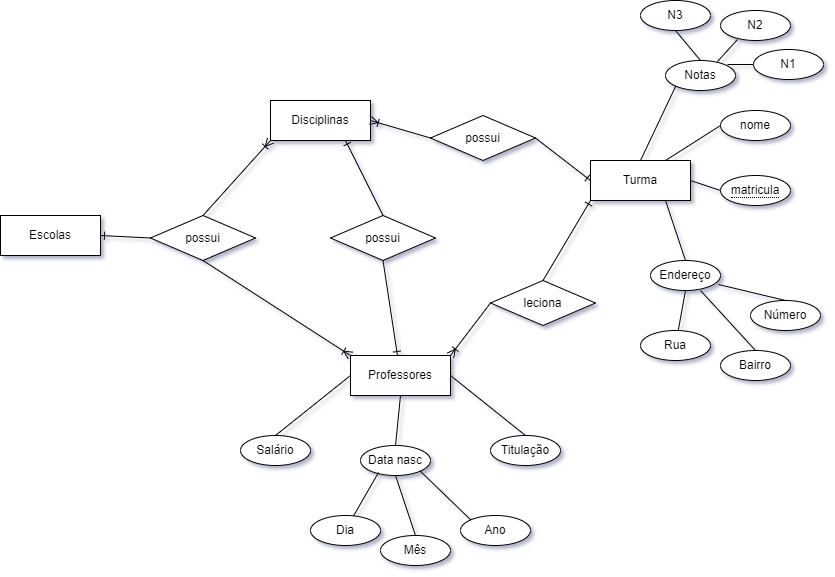

The diagram above was exported from draw.io. Its source (the exported page's mxGraphModel, read from the mxfile embedded in the PNG):
<mxGraphModel dx="1381" dy="764" grid="1" gridSize="10" guides="1" tooltips="1" connect="1" arrows="1" fold="1" page="1" pageScale="1" pageWidth="850" pageHeight="1100" math="0" shadow="0" extFonts="Permanent Marker^https://fonts.googleapis.com/css?family=Permanent+Marker">
  <root>
    <mxCell id="0" />
    <mxCell id="1" parent="0" />
    <mxCell id="V23KG6YPVm5Pd8DgJK21-1" value="Escolas" style="rounded=0;whiteSpace=wrap;html=1;" vertex="1" parent="1">
      <mxGeometry x="10" y="285" width="100" height="40" as="geometry" />
    </mxCell>
    <mxCell id="V23KG6YPVm5Pd8DgJK21-2" value="Disciplinas" style="whiteSpace=wrap;html=1;align=center;" vertex="1" parent="1">
      <mxGeometry x="280" y="170" width="100" height="40" as="geometry" />
    </mxCell>
    <mxCell id="V23KG6YPVm5Pd8DgJK21-4" value="Professores" style="whiteSpace=wrap;html=1;align=center;" vertex="1" parent="1">
      <mxGeometry x="360" y="425" width="100" height="40" as="geometry" />
    </mxCell>
    <mxCell id="V23KG6YPVm5Pd8DgJK21-5" value="Turma" style="whiteSpace=wrap;html=1;align=center;" vertex="1" parent="1">
      <mxGeometry x="600" y="230" width="100" height="40" as="geometry" />
    </mxCell>
    <mxCell id="V23KG6YPVm5Pd8DgJK21-6" value="&lt;span style=&quot;border-bottom: 1px dotted&quot;&gt;matricula&lt;/span&gt;" style="ellipse;whiteSpace=wrap;html=1;align=center;" vertex="1" parent="1">
      <mxGeometry x="730" y="245" width="70" height="30" as="geometry" />
    </mxCell>
    <mxCell id="V23KG6YPVm5Pd8DgJK21-7" value="nome" style="ellipse;whiteSpace=wrap;html=1;align=center;" vertex="1" parent="1">
      <mxGeometry x="730" y="180" width="70" height="30" as="geometry" />
    </mxCell>
    <mxCell id="V23KG6YPVm5Pd8DgJK21-8" value="Endereço" style="ellipse;whiteSpace=wrap;html=1;align=center;" vertex="1" parent="1">
      <mxGeometry x="660" y="330" width="70" height="30" as="geometry" />
    </mxCell>
    <mxCell id="V23KG6YPVm5Pd8DgJK21-9" value="Bairro" style="ellipse;whiteSpace=wrap;html=1;align=center;" vertex="1" parent="1">
      <mxGeometry x="730" y="420" width="70" height="30" as="geometry" />
    </mxCell>
    <mxCell id="V23KG6YPVm5Pd8DgJK21-10" value="Número" style="ellipse;whiteSpace=wrap;html=1;align=center;" vertex="1" parent="1">
      <mxGeometry x="760" y="370" width="70" height="30" as="geometry" />
    </mxCell>
    <mxCell id="V23KG6YPVm5Pd8DgJK21-11" value="Rua" style="ellipse;whiteSpace=wrap;html=1;align=center;" vertex="1" parent="1">
      <mxGeometry x="650" y="400" width="70" height="30" as="geometry" />
    </mxCell>
    <mxCell id="V23KG6YPVm5Pd8DgJK21-12" value="" style="endArrow=none;html=1;rounded=0;entryX=0.5;entryY=0;entryDx=0;entryDy=0;" edge="1" parent="1" target="V23KG6YPVm5Pd8DgJK21-9">
      <mxGeometry width="50" height="50" relative="1" as="geometry">
        <mxPoint x="710" y="360" as="sourcePoint" />
        <mxPoint x="750" y="410" as="targetPoint" />
      </mxGeometry>
    </mxCell>
    <mxCell id="V23KG6YPVm5Pd8DgJK21-13" value="" style="endArrow=none;html=1;rounded=0;exitX=0.5;exitY=1;exitDx=0;exitDy=0;" edge="1" parent="1" source="V23KG6YPVm5Pd8DgJK21-8" target="V23KG6YPVm5Pd8DgJK21-11">
      <mxGeometry width="50" height="50" relative="1" as="geometry">
        <mxPoint x="720" y="370" as="sourcePoint" />
        <mxPoint x="775" y="430" as="targetPoint" />
      </mxGeometry>
    </mxCell>
    <mxCell id="V23KG6YPVm5Pd8DgJK21-14" value="" style="endArrow=none;html=1;rounded=0;exitX=0.971;exitY=0.8;exitDx=0;exitDy=0;entryX=0.5;entryY=0;entryDx=0;entryDy=0;exitPerimeter=0;" edge="1" parent="1" source="V23KG6YPVm5Pd8DgJK21-8" target="V23KG6YPVm5Pd8DgJK21-10">
      <mxGeometry width="50" height="50" relative="1" as="geometry">
        <mxPoint x="705" y="370" as="sourcePoint" />
        <mxPoint x="697.7190304469586" y="410.0453325417275" as="targetPoint" />
      </mxGeometry>
    </mxCell>
    <mxCell id="V23KG6YPVm5Pd8DgJK21-15" value="" style="endArrow=none;html=1;rounded=0;exitX=0.75;exitY=1;exitDx=0;exitDy=0;entryX=0.5;entryY=0;entryDx=0;entryDy=0;" edge="1" parent="1" source="V23KG6YPVm5Pd8DgJK21-5" target="V23KG6YPVm5Pd8DgJK21-8">
      <mxGeometry width="50" height="50" relative="1" as="geometry">
        <mxPoint x="715" y="380" as="sourcePoint" />
        <mxPoint x="707.7190304469586" y="420.0453325417275" as="targetPoint" />
      </mxGeometry>
    </mxCell>
    <mxCell id="V23KG6YPVm5Pd8DgJK21-16" value="" style="endArrow=none;html=1;rounded=0;exitX=1;exitY=0.5;exitDx=0;exitDy=0;entryX=0;entryY=0.5;entryDx=0;entryDy=0;" edge="1" parent="1" source="V23KG6YPVm5Pd8DgJK21-5" target="V23KG6YPVm5Pd8DgJK21-6">
      <mxGeometry width="50" height="50" relative="1" as="geometry">
        <mxPoint x="655" y="290" as="sourcePoint" />
        <mxPoint x="705" y="340" as="targetPoint" />
      </mxGeometry>
    </mxCell>
    <mxCell id="V23KG6YPVm5Pd8DgJK21-17" value="" style="endArrow=none;html=1;rounded=0;exitX=0.75;exitY=0;exitDx=0;exitDy=0;entryX=0;entryY=0.5;entryDx=0;entryDy=0;" edge="1" parent="1" source="V23KG6YPVm5Pd8DgJK21-5" target="V23KG6YPVm5Pd8DgJK21-7">
      <mxGeometry width="50" height="50" relative="1" as="geometry">
        <mxPoint x="630" y="190" as="sourcePoint" />
        <mxPoint x="690" y="190" as="targetPoint" />
      </mxGeometry>
    </mxCell>
    <mxCell id="V23KG6YPVm5Pd8DgJK21-18" value="Data nasc" style="ellipse;whiteSpace=wrap;html=1;align=center;" vertex="1" parent="1">
      <mxGeometry x="370" y="515" width="70" height="30" as="geometry" />
    </mxCell>
    <mxCell id="V23KG6YPVm5Pd8DgJK21-19" value="Mês" style="ellipse;whiteSpace=wrap;html=1;align=center;" vertex="1" parent="1">
      <mxGeometry x="390" y="605" width="70" height="30" as="geometry" />
    </mxCell>
    <mxCell id="V23KG6YPVm5Pd8DgJK21-20" value="Ano" style="ellipse;whiteSpace=wrap;html=1;align=center;" vertex="1" parent="1">
      <mxGeometry x="470" y="585" width="70" height="30" as="geometry" />
    </mxCell>
    <mxCell id="V23KG6YPVm5Pd8DgJK21-21" value="Dia" style="ellipse;whiteSpace=wrap;html=1;align=center;" vertex="1" parent="1">
      <mxGeometry x="320" y="585" width="70" height="30" as="geometry" />
    </mxCell>
    <mxCell id="V23KG6YPVm5Pd8DgJK21-22" value="" style="endArrow=none;html=1;rounded=0;entryX=0.5;entryY=0;entryDx=0;entryDy=0;exitX=0.5;exitY=1;exitDx=0;exitDy=0;" edge="1" parent="1" target="V23KG6YPVm5Pd8DgJK21-19" source="V23KG6YPVm5Pd8DgJK21-18">
      <mxGeometry width="50" height="50" relative="1" as="geometry">
        <mxPoint x="420" y="545" as="sourcePoint" />
        <mxPoint x="460" y="595" as="targetPoint" />
      </mxGeometry>
    </mxCell>
    <mxCell id="V23KG6YPVm5Pd8DgJK21-23" value="" style="endArrow=none;html=1;rounded=0;exitX=0.257;exitY=0.9;exitDx=0;exitDy=0;exitPerimeter=0;" edge="1" parent="1" source="V23KG6YPVm5Pd8DgJK21-18" target="V23KG6YPVm5Pd8DgJK21-21">
      <mxGeometry width="50" height="50" relative="1" as="geometry">
        <mxPoint x="430" y="555" as="sourcePoint" />
        <mxPoint x="485" y="615" as="targetPoint" />
      </mxGeometry>
    </mxCell>
    <mxCell id="V23KG6YPVm5Pd8DgJK21-24" value="" style="endArrow=none;html=1;rounded=0;entryX=0;entryY=0;entryDx=0;entryDy=0;exitX=1;exitY=1;exitDx=0;exitDy=0;" edge="1" parent="1" source="V23KG6YPVm5Pd8DgJK21-18" target="V23KG6YPVm5Pd8DgJK21-20">
      <mxGeometry width="50" height="50" relative="1" as="geometry">
        <mxPoint x="430" y="535" as="sourcePoint" />
        <mxPoint x="407.71903044695864" y="595.0453325417275" as="targetPoint" />
      </mxGeometry>
    </mxCell>
    <mxCell id="V23KG6YPVm5Pd8DgJK21-25" value="" style="endArrow=none;html=1;rounded=0;exitX=0.75;exitY=1;exitDx=0;exitDy=0;entryX=0.5;entryY=0;entryDx=0;entryDy=0;" edge="1" parent="1" target="V23KG6YPVm5Pd8DgJK21-18">
      <mxGeometry width="50" height="50" relative="1" as="geometry">
        <mxPoint x="410" y="465" as="sourcePoint" />
        <mxPoint x="460" y="515" as="targetPoint" />
      </mxGeometry>
    </mxCell>
    <mxCell id="V23KG6YPVm5Pd8DgJK21-27" value="Salário" style="ellipse;whiteSpace=wrap;html=1;align=center;" vertex="1" parent="1">
      <mxGeometry x="250" y="505" width="70" height="30" as="geometry" />
    </mxCell>
    <mxCell id="V23KG6YPVm5Pd8DgJK21-28" value="" style="endArrow=none;html=1;rounded=0;exitX=0;exitY=0.5;exitDx=0;exitDy=0;entryX=0.5;entryY=0;entryDx=0;entryDy=0;" edge="1" parent="1" target="V23KG6YPVm5Pd8DgJK21-27" source="V23KG6YPVm5Pd8DgJK21-4">
      <mxGeometry width="50" height="50" relative="1" as="geometry">
        <mxPoint x="290" y="455" as="sourcePoint" />
        <mxPoint x="340" y="505" as="targetPoint" />
      </mxGeometry>
    </mxCell>
    <mxCell id="V23KG6YPVm5Pd8DgJK21-29" value="Titulação" style="ellipse;whiteSpace=wrap;html=1;align=center;" vertex="1" parent="1">
      <mxGeometry x="500" y="505" width="70" height="30" as="geometry" />
    </mxCell>
    <mxCell id="V23KG6YPVm5Pd8DgJK21-30" value="" style="endArrow=none;html=1;rounded=0;exitX=1;exitY=0.5;exitDx=0;exitDy=0;entryX=0.5;entryY=0;entryDx=0;entryDy=0;" edge="1" parent="1" target="V23KG6YPVm5Pd8DgJK21-29" source="V23KG6YPVm5Pd8DgJK21-4">
      <mxGeometry width="50" height="50" relative="1" as="geometry">
        <mxPoint x="540" y="455" as="sourcePoint" />
        <mxPoint x="590" y="505" as="targetPoint" />
      </mxGeometry>
    </mxCell>
    <mxCell id="V23KG6YPVm5Pd8DgJK21-31" value="Notas" style="ellipse;whiteSpace=wrap;html=1;align=center;" vertex="1" parent="1">
      <mxGeometry x="675" y="130" width="70" height="30" as="geometry" />
    </mxCell>
    <mxCell id="V23KG6YPVm5Pd8DgJK21-32" value="" style="endArrow=none;html=1;rounded=0;exitX=0.5;exitY=0;exitDx=0;exitDy=0;entryX=0;entryY=1;entryDx=0;entryDy=0;" edge="1" parent="1" target="V23KG6YPVm5Pd8DgJK21-31" source="V23KG6YPVm5Pd8DgJK21-5">
      <mxGeometry width="50" height="50" relative="1" as="geometry">
        <mxPoint x="590" y="190" as="sourcePoint" />
        <mxPoint x="635" y="140" as="targetPoint" />
      </mxGeometry>
    </mxCell>
    <mxCell id="V23KG6YPVm5Pd8DgJK21-33" value="possui" style="shape=rhombus;perimeter=rhombusPerimeter;whiteSpace=wrap;html=1;align=center;" vertex="1" parent="1">
      <mxGeometry x="160" y="285" width="105" height="45" as="geometry" />
    </mxCell>
    <mxCell id="V23KG6YPVm5Pd8DgJK21-35" value="possui" style="shape=rhombus;perimeter=rhombusPerimeter;whiteSpace=wrap;html=1;align=center;" vertex="1" parent="1">
      <mxGeometry x="440" y="185" width="105" height="45" as="geometry" />
    </mxCell>
    <mxCell id="V23KG6YPVm5Pd8DgJK21-46" value="N3" style="ellipse;whiteSpace=wrap;html=1;align=center;" vertex="1" parent="1">
      <mxGeometry x="650" y="70" width="70" height="30" as="geometry" />
    </mxCell>
    <mxCell id="V23KG6YPVm5Pd8DgJK21-47" value="N2" style="ellipse;whiteSpace=wrap;html=1;align=center;" vertex="1" parent="1">
      <mxGeometry x="730" y="80" width="70" height="30" as="geometry" />
    </mxCell>
    <mxCell id="V23KG6YPVm5Pd8DgJK21-48" value="N1" style="ellipse;whiteSpace=wrap;html=1;align=center;" vertex="1" parent="1">
      <mxGeometry x="763" y="119" width="70" height="30" as="geometry" />
    </mxCell>
    <mxCell id="V23KG6YPVm5Pd8DgJK21-49" value="" style="endArrow=none;html=1;rounded=0;exitX=0.5;exitY=0;exitDx=0;exitDy=0;entryX=0.5;entryY=1;entryDx=0;entryDy=0;" edge="1" parent="1" source="V23KG6YPVm5Pd8DgJK21-31" target="V23KG6YPVm5Pd8DgJK21-46">
      <mxGeometry width="50" height="50" relative="1" as="geometry">
        <mxPoint x="630" y="250" as="sourcePoint" />
        <mxPoint x="695.2512626584708" y="165.6066017177983" as="targetPoint" />
      </mxGeometry>
    </mxCell>
    <mxCell id="V23KG6YPVm5Pd8DgJK21-50" value="" style="endArrow=none;html=1;rounded=0;exitX=0.743;exitY=0.033;exitDx=0;exitDy=0;entryX=0.243;entryY=0.967;entryDx=0;entryDy=0;entryPerimeter=0;exitPerimeter=0;" edge="1" parent="1" source="V23KG6YPVm5Pd8DgJK21-31" target="V23KG6YPVm5Pd8DgJK21-47">
      <mxGeometry width="50" height="50" relative="1" as="geometry">
        <mxPoint x="720" y="140" as="sourcePoint" />
        <mxPoint x="695" y="110" as="targetPoint" />
      </mxGeometry>
    </mxCell>
    <mxCell id="V23KG6YPVm5Pd8DgJK21-51" value="" style="endArrow=none;html=1;rounded=0;exitX=0.886;exitY=0.133;exitDx=0;exitDy=0;entryX=0;entryY=0.5;entryDx=0;entryDy=0;exitPerimeter=0;" edge="1" parent="1" source="V23KG6YPVm5Pd8DgJK21-31" target="V23KG6YPVm5Pd8DgJK21-48">
      <mxGeometry width="50" height="50" relative="1" as="geometry">
        <mxPoint x="737.0100000000002" y="140.99" as="sourcePoint" />
        <mxPoint x="757.0100000000002" y="119.00999999999999" as="targetPoint" />
      </mxGeometry>
    </mxCell>
    <mxCell id="V23KG6YPVm5Pd8DgJK21-53" value="" style="endArrow=none;html=1;rounded=0;startArrow=ERone;startFill=0;entryX=0.5;entryY=0;entryDx=0;entryDy=0;exitX=0;exitY=1;exitDx=0;exitDy=0;" edge="1" parent="1" source="V23KG6YPVm5Pd8DgJK21-5" target="V23KG6YPVm5Pd8DgJK21-54">
      <mxGeometry width="50" height="50" relative="1" as="geometry">
        <mxPoint x="520" y="340" as="sourcePoint" />
        <mxPoint x="439.35489510489515" y="298.3479020979021" as="targetPoint" />
      </mxGeometry>
    </mxCell>
    <mxCell id="V23KG6YPVm5Pd8DgJK21-54" value="leciona" style="shape=rhombus;perimeter=rhombusPerimeter;whiteSpace=wrap;html=1;align=center;" vertex="1" parent="1">
      <mxGeometry x="500" y="350" width="105" height="45" as="geometry" />
    </mxCell>
    <mxCell id="V23KG6YPVm5Pd8DgJK21-56" value="" style="endArrow=none;html=1;rounded=0;startArrow=ERone;startFill=0;entryX=0;entryY=0.5;entryDx=0;entryDy=0;exitX=1;exitY=0.5;exitDx=0;exitDy=0;" edge="1" parent="1" source="V23KG6YPVm5Pd8DgJK21-1" target="V23KG6YPVm5Pd8DgJK21-33">
      <mxGeometry width="50" height="50" relative="1" as="geometry">
        <mxPoint x="380" y="170" as="sourcePoint" />
        <mxPoint x="227.5" y="50" as="targetPoint" />
      </mxGeometry>
    </mxCell>
    <mxCell id="V23KG6YPVm5Pd8DgJK21-57" value="" style="endArrow=none;html=1;rounded=0;exitX=0;exitY=1;exitDx=0;exitDy=0;startArrow=ERoneToMany;startFill=0;entryX=0.5;entryY=0;entryDx=0;entryDy=0;" edge="1" parent="1" source="V23KG6YPVm5Pd8DgJK21-2" target="V23KG6YPVm5Pd8DgJK21-33">
      <mxGeometry width="50" height="50" relative="1" as="geometry">
        <mxPoint x="248.75" y="240" as="sourcePoint" />
        <mxPoint x="227.5" y="95" as="targetPoint" />
      </mxGeometry>
    </mxCell>
    <mxCell id="V23KG6YPVm5Pd8DgJK21-61" value="" style="endArrow=none;html=1;rounded=0;entryX=1;entryY=0.5;entryDx=0;entryDy=0;startArrow=ERone;startFill=0;exitX=0;exitY=0.5;exitDx=0;exitDy=0;" edge="1" parent="1" source="V23KG6YPVm5Pd8DgJK21-5" target="V23KG6YPVm5Pd8DgJK21-35">
      <mxGeometry width="50" height="50" relative="1" as="geometry">
        <mxPoint x="270" y="270" as="sourcePoint" />
        <mxPoint x="370" y="277.5" as="targetPoint" />
      </mxGeometry>
    </mxCell>
    <mxCell id="V23KG6YPVm5Pd8DgJK21-62" value="" style="endArrow=none;html=1;rounded=0;exitX=1;exitY=0.5;exitDx=0;exitDy=0;entryX=0;entryY=0.5;entryDx=0;entryDy=0;startArrow=ERoneToMany;startFill=0;" edge="1" parent="1" source="V23KG6YPVm5Pd8DgJK21-2" target="V23KG6YPVm5Pd8DgJK21-35">
      <mxGeometry width="50" height="50" relative="1" as="geometry">
        <mxPoint x="220" y="250" as="sourcePoint" />
        <mxPoint x="230" y="192.5" as="targetPoint" />
      </mxGeometry>
    </mxCell>
    <mxCell id="V23KG6YPVm5Pd8DgJK21-63" value="" style="endArrow=none;html=1;rounded=0;entryX=0;entryY=0.5;entryDx=0;entryDy=0;startArrow=ERoneToMany;startFill=0;exitX=1;exitY=0;exitDx=0;exitDy=0;" edge="1" parent="1" source="V23KG6YPVm5Pd8DgJK21-4" target="V23KG6YPVm5Pd8DgJK21-54">
      <mxGeometry width="50" height="50" relative="1" as="geometry">
        <mxPoint x="500" y="435" as="sourcePoint" />
        <mxPoint x="250" y="227.5" as="targetPoint" />
      </mxGeometry>
    </mxCell>
    <mxCell id="V23KG6YPVm5Pd8DgJK21-64" value="" style="endArrow=none;html=1;rounded=0;exitX=0;exitY=0;exitDx=0;exitDy=0;startArrow=ERoneToMany;startFill=0;entryX=0.5;entryY=1;entryDx=0;entryDy=0;" edge="1" parent="1" source="V23KG6YPVm5Pd8DgJK21-4" target="V23KG6YPVm5Pd8DgJK21-33">
      <mxGeometry width="50" height="50" relative="1" as="geometry">
        <mxPoint x="290" y="220" as="sourcePoint" />
        <mxPoint x="222.5" y="295" as="targetPoint" />
      </mxGeometry>
    </mxCell>
    <mxCell id="V23KG6YPVm5Pd8DgJK21-65" value="possui" style="shape=rhombus;perimeter=rhombusPerimeter;whiteSpace=wrap;html=1;align=center;" vertex="1" parent="1">
      <mxGeometry x="340" y="285" width="105" height="45" as="geometry" />
    </mxCell>
    <mxCell id="V23KG6YPVm5Pd8DgJK21-66" value="" style="endArrow=none;html=1;rounded=0;exitX=0.75;exitY=1;exitDx=0;exitDy=0;startArrow=ERone;startFill=0;entryX=0.5;entryY=0;entryDx=0;entryDy=0;" edge="1" parent="1" target="V23KG6YPVm5Pd8DgJK21-65" source="V23KG6YPVm5Pd8DgJK21-2">
      <mxGeometry width="50" height="50" relative="1" as="geometry">
        <mxPoint x="460" y="210" as="sourcePoint" />
        <mxPoint x="407.5" y="95" as="targetPoint" />
      </mxGeometry>
    </mxCell>
    <mxCell id="V23KG6YPVm5Pd8DgJK21-67" value="" style="endArrow=none;html=1;rounded=0;startArrow=ERone;startFill=0;entryX=0.5;entryY=1;entryDx=0;entryDy=0;" edge="1" parent="1" source="V23KG6YPVm5Pd8DgJK21-4" target="V23KG6YPVm5Pd8DgJK21-65">
      <mxGeometry width="50" height="50" relative="1" as="geometry">
        <mxPoint x="365" y="220" as="sourcePoint" />
        <mxPoint x="402.5" y="295" as="targetPoint" />
      </mxGeometry>
    </mxCell>
  </root>
</mxGraphModel>